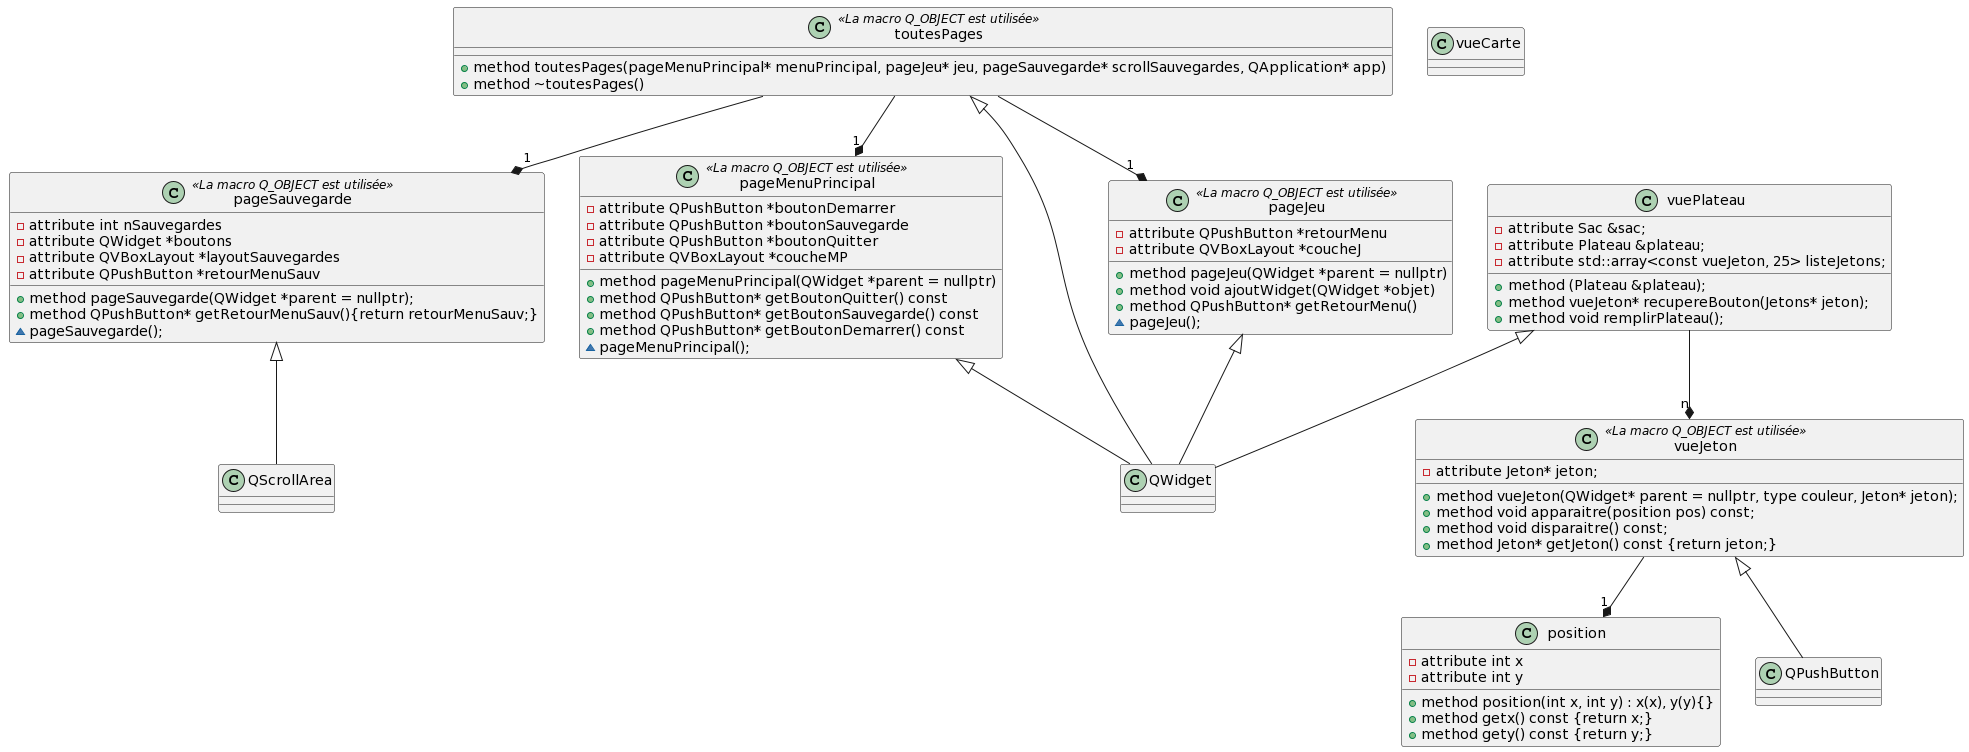

The diagram above was rendered by PlantUML. Its source (embedded in the PNG):
@startuml
class toutesPages <<La macro Q_OBJECT est utilisée>>{
    +method toutesPages(pageMenuPrincipal* menuPrincipal, pageJeu* jeu, pageSauvegarde* scrollSauvegardes, QApplication* app)
    +method ~toutesPages()
}

class pageJeu <<La macro Q_OBJECT est utilisée>>{
    -attribute QPushButton *retourMenu
    -attribute QVBoxLayout *coucheJ
    +method pageJeu(QWidget *parent = nullptr)
    +method void ajoutWidget(QWidget *objet)
    +method QPushButton* getRetourMenu()
    ~pageJeu();
}

class pageMenuPrincipal <<La macro Q_OBJECT est utilisée>>{
    -attribute QPushButton *boutonDemarrer
    -attribute QPushButton *boutonSauvegarde
    -attribute QPushButton *boutonQuitter
    -attribute QVBoxLayout *coucheMP

    +method pageMenuPrincipal(QWidget *parent = nullptr)
    +method QPushButton* getBoutonQuitter() const
    +method QPushButton* getBoutonSauvegarde() const
    +method QPushButton* getBoutonDemarrer() const
    ~pageMenuPrincipal();
}

class pageSauvegarde <<La macro Q_OBJECT est utilisée>>{
    -attribute int nSauvegardes
    -attribute QWidget *boutons
    -attribute QVBoxLayout *layoutSauvegardes
    -attribute QPushButton *retourMenuSauv

    +method pageSauvegarde(QWidget *parent = nullptr);
    +method QPushButton* getRetourMenuSauv(){return retourMenuSauv;}
    ~pageSauvegarde();
}

class position{
    -attribute int x
    -attribute int y

    +method position(int x, int y) : x(x), y(y){}
    +method getx() const {return x;}
    +method gety() const {return y;}
}

class vueJeton <<La macro Q_OBJECT est utilisée>>{
    -attribute Jeton* jeton;

    +method vueJeton(QWidget* parent = nullptr, type couleur, Jeton* jeton);
    +method void apparaitre(position pos) const;
    +method void disparaitre() const;
    +method Jeton* getJeton() const {return jeton;}
}

class vuePlateau{
    -attribute Sac &sac;
    -attribute Plateau &plateau;
    -attribute std::array<const vueJeton, 25> listeJetons;

    +method (Plateau &plateau);
    +method vueJeton* recupereBouton(Jetons* jeton);
    +method void remplirPlateau();

}

class vueCarte{
}

toutesPages --* "1" pageJeu
toutesPages --* "1" pageMenuPrincipal
toutesPages --* "1" pageSauvegarde
vueJeton --* "1" position
vuePlateau --* "n" vueJeton
toutesPages <|--QWidget
pageSauvegarde <|-- QScrollArea
vueJeton <|-- QPushButton
pageJeu <|--QWidget
pageMenuPrincipal <|-- QWidget
vuePlateau <|-- QWidget
@enduml